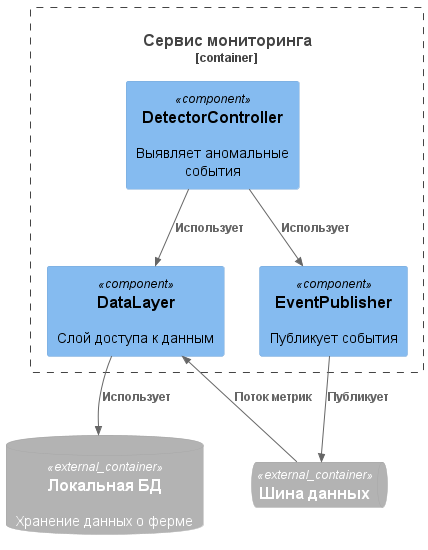

The diagram above was rendered by PlantUML. Its source (embedded in the PNG):
@startuml

!include https://raw.githubusercontent.com/plantuml-stdlib/C4-PlantUML/master/C4_Component.puml

ContainerDb_Ext(agent_db, "Локальная БД", "", "Хранение данных о ферме")
ContainerQueue_Ext(agent_service_bus, "Шина данных", "")

Container_Boundary(agent_monitoring, "Сервис мониторинга") {
    Component(DataLayer, "DataLayer", "", "Слой доступа к данным")
    
    Component(DetectorController, "DetectorController", "", "Выявляет аномальные события")

    Component(EventPublisher, "EventPublisher", "", "Публикует события")
}

Rel(DataLayer, agent_db, "Использует")
Rel(agent_service_bus, DataLayer, "Поток метрик")

Rel(DetectorController, DataLayer, "Использует")
Rel(DetectorController, EventPublisher, "Использует")

Rel(EventPublisher, agent_service_bus, "Публикует")

@enduml